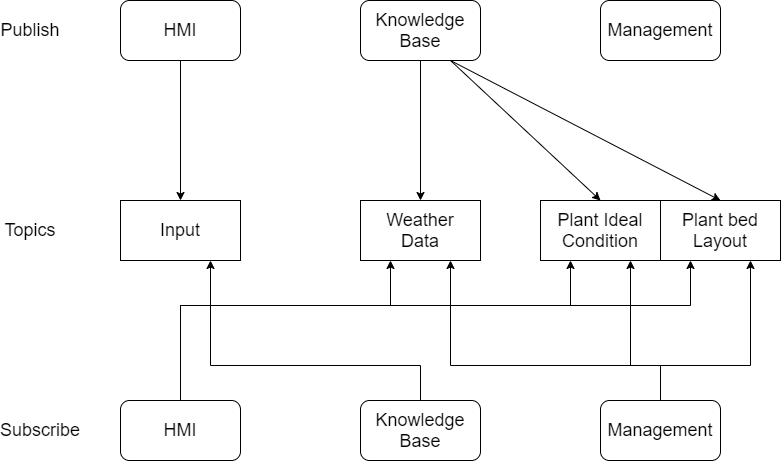

The diagram above was exported from draw.io. Its source (the exported page's mxGraphModel, read from the mxfile embedded in the PNG):
<mxGraphModel dx="1038" dy="641" grid="1" gridSize="10" guides="1" tooltips="1" connect="1" arrows="1" fold="1" page="1" pageScale="1" pageWidth="827" pageHeight="1169" math="0" shadow="0">
  <root>
    <mxCell id="0" />
    <mxCell id="1" parent="0" />
    <mxCell id="y0upBVi9wNOXnh8yvxzQ-2" value="&lt;font style=&quot;font-size: 18px&quot;&gt;Publish&lt;/font&gt;" style="text;html=1;strokeColor=none;fillColor=none;align=center;verticalAlign=middle;whiteSpace=wrap;rounded=0;" parent="1" vertex="1">
      <mxGeometry x="40" y="80" width="60" height="30" as="geometry" />
    </mxCell>
    <mxCell id="y0upBVi9wNOXnh8yvxzQ-4" value="Topics" style="text;html=1;strokeColor=none;fillColor=none;align=center;verticalAlign=middle;whiteSpace=wrap;rounded=0;fontSize=18;" parent="1" vertex="1">
      <mxGeometry x="40" y="280" width="60" height="30" as="geometry" />
    </mxCell>
    <mxCell id="y0upBVi9wNOXnh8yvxzQ-5" value="Subscribe" style="text;html=1;strokeColor=none;fillColor=none;align=center;verticalAlign=middle;whiteSpace=wrap;rounded=0;fontSize=18;" parent="1" vertex="1">
      <mxGeometry x="50" y="480" width="60" height="30" as="geometry" />
    </mxCell>
    <mxCell id="y0upBVi9wNOXnh8yvxzQ-6" value="HMI" style="rounded=1;whiteSpace=wrap;html=1;fontSize=18;" parent="1" vertex="1">
      <mxGeometry x="160" y="65" width="120" height="60" as="geometry" />
    </mxCell>
    <mxCell id="y0upBVi9wNOXnh8yvxzQ-36" style="edgeStyle=orthogonalEdgeStyle;rounded=0;orthogonalLoop=1;jettySize=auto;html=1;exitX=0.25;exitY=0;exitDx=0;exitDy=0;entryX=0.75;entryY=1;entryDx=0;entryDy=0;fontSize=18;" parent="1" source="y0upBVi9wNOXnh8yvxzQ-7" target="y0upBVi9wNOXnh8yvxzQ-12" edge="1">
      <mxGeometry relative="1" as="geometry">
        <Array as="points">
          <mxPoint x="460" y="465" />
          <mxPoint x="460" y="430" />
          <mxPoint x="250" y="430" />
        </Array>
      </mxGeometry>
    </mxCell>
    <mxCell id="y0upBVi9wNOXnh8yvxzQ-7" value="Knowledge&lt;br&gt;Base" style="rounded=1;whiteSpace=wrap;html=1;fontSize=18;" parent="1" vertex="1">
      <mxGeometry x="400" y="465" width="120" height="60" as="geometry" />
    </mxCell>
    <mxCell id="y0upBVi9wNOXnh8yvxzQ-8" value="Management" style="rounded=1;whiteSpace=wrap;html=1;fontSize=18;" parent="1" vertex="1">
      <mxGeometry x="640" y="65" width="120" height="60" as="geometry" />
    </mxCell>
    <mxCell id="y0upBVi9wNOXnh8yvxzQ-37" style="edgeStyle=orthogonalEdgeStyle;rounded=0;orthogonalLoop=1;jettySize=auto;html=1;exitX=0.25;exitY=0;exitDx=0;exitDy=0;entryX=0.25;entryY=1;entryDx=0;entryDy=0;fontSize=18;" parent="1" source="y0upBVi9wNOXnh8yvxzQ-9" target="y0upBVi9wNOXnh8yvxzQ-13" edge="1">
      <mxGeometry relative="1" as="geometry">
        <Array as="points">
          <mxPoint x="220" y="465" />
          <mxPoint x="220" y="370" />
          <mxPoint x="430" y="370" />
        </Array>
      </mxGeometry>
    </mxCell>
    <mxCell id="y0upBVi9wNOXnh8yvxzQ-38" style="edgeStyle=orthogonalEdgeStyle;rounded=0;orthogonalLoop=1;jettySize=auto;html=1;exitX=0.5;exitY=0;exitDx=0;exitDy=0;entryX=0.25;entryY=1;entryDx=0;entryDy=0;fontSize=18;" parent="1" source="y0upBVi9wNOXnh8yvxzQ-9" target="y0upBVi9wNOXnh8yvxzQ-14" edge="1">
      <mxGeometry relative="1" as="geometry">
        <Array as="points">
          <mxPoint x="220" y="370" />
          <mxPoint x="610" y="370" />
        </Array>
      </mxGeometry>
    </mxCell>
    <mxCell id="y0upBVi9wNOXnh8yvxzQ-40" style="edgeStyle=orthogonalEdgeStyle;rounded=0;orthogonalLoop=1;jettySize=auto;html=1;exitX=0.75;exitY=0;exitDx=0;exitDy=0;entryX=0.25;entryY=1;entryDx=0;entryDy=0;fontSize=18;" parent="1" source="y0upBVi9wNOXnh8yvxzQ-9" target="y0upBVi9wNOXnh8yvxzQ-15" edge="1">
      <mxGeometry relative="1" as="geometry">
        <Array as="points">
          <mxPoint x="220" y="465" />
          <mxPoint x="220" y="370" />
          <mxPoint x="730" y="370" />
        </Array>
      </mxGeometry>
    </mxCell>
    <mxCell id="y0upBVi9wNOXnh8yvxzQ-9" value="HMI" style="rounded=1;whiteSpace=wrap;html=1;fontSize=18;" parent="1" vertex="1">
      <mxGeometry x="160" y="465" width="120" height="60" as="geometry" />
    </mxCell>
    <mxCell id="y0upBVi9wNOXnh8yvxzQ-10" value="Knowledge&lt;br&gt;Base" style="rounded=1;whiteSpace=wrap;html=1;fontSize=18;" parent="1" vertex="1">
      <mxGeometry x="400" y="65" width="120" height="60" as="geometry" />
    </mxCell>
    <mxCell id="y0upBVi9wNOXnh8yvxzQ-33" style="edgeStyle=orthogonalEdgeStyle;rounded=0;orthogonalLoop=1;jettySize=auto;html=1;exitX=0.75;exitY=0;exitDx=0;exitDy=0;entryX=0.75;entryY=1;entryDx=0;entryDy=0;fontSize=18;" parent="1" source="y0upBVi9wNOXnh8yvxzQ-11" target="y0upBVi9wNOXnh8yvxzQ-15" edge="1">
      <mxGeometry relative="1" as="geometry">
        <Array as="points">
          <mxPoint x="700" y="465" />
          <mxPoint x="700" y="430" />
          <mxPoint x="790" y="430" />
        </Array>
      </mxGeometry>
    </mxCell>
    <mxCell id="y0upBVi9wNOXnh8yvxzQ-34" style="edgeStyle=orthogonalEdgeStyle;rounded=0;orthogonalLoop=1;jettySize=auto;html=1;exitX=0.5;exitY=0;exitDx=0;exitDy=0;entryX=0.75;entryY=1;entryDx=0;entryDy=0;fontSize=18;" parent="1" source="y0upBVi9wNOXnh8yvxzQ-11" target="y0upBVi9wNOXnh8yvxzQ-14" edge="1">
      <mxGeometry relative="1" as="geometry">
        <Array as="points">
          <mxPoint x="700" y="430" />
          <mxPoint x="670" y="430" />
        </Array>
      </mxGeometry>
    </mxCell>
    <mxCell id="y0upBVi9wNOXnh8yvxzQ-35" style="edgeStyle=orthogonalEdgeStyle;rounded=0;orthogonalLoop=1;jettySize=auto;html=1;exitX=0.25;exitY=0;exitDx=0;exitDy=0;entryX=0.75;entryY=1;entryDx=0;entryDy=0;fontSize=18;" parent="1" source="y0upBVi9wNOXnh8yvxzQ-11" target="y0upBVi9wNOXnh8yvxzQ-13" edge="1">
      <mxGeometry relative="1" as="geometry">
        <Array as="points">
          <mxPoint x="700" y="465" />
          <mxPoint x="700" y="430" />
          <mxPoint x="490" y="430" />
        </Array>
      </mxGeometry>
    </mxCell>
    <mxCell id="y0upBVi9wNOXnh8yvxzQ-11" value="Management" style="rounded=1;whiteSpace=wrap;html=1;fontSize=18;" parent="1" vertex="1">
      <mxGeometry x="640" y="465" width="120" height="60" as="geometry" />
    </mxCell>
    <mxCell id="y0upBVi9wNOXnh8yvxzQ-12" value="Input" style="rounded=0;whiteSpace=wrap;html=1;fontSize=18;" parent="1" vertex="1">
      <mxGeometry x="160" y="265" width="120" height="60" as="geometry" />
    </mxCell>
    <mxCell id="y0upBVi9wNOXnh8yvxzQ-13" value="Weather&lt;br&gt;Data" style="rounded=0;whiteSpace=wrap;html=1;fontSize=18;" parent="1" vertex="1">
      <mxGeometry x="400" y="265" width="120" height="60" as="geometry" />
    </mxCell>
    <mxCell id="y0upBVi9wNOXnh8yvxzQ-14" value="Plant Ideal&lt;br&gt;Condition" style="rounded=0;whiteSpace=wrap;html=1;fontSize=18;" parent="1" vertex="1">
      <mxGeometry x="580" y="265" width="120" height="60" as="geometry" />
    </mxCell>
    <mxCell id="y0upBVi9wNOXnh8yvxzQ-15" value="Plant bed&lt;br&gt;Layout" style="rounded=0;whiteSpace=wrap;html=1;fontSize=18;" parent="1" vertex="1">
      <mxGeometry x="700" y="265" width="120" height="60" as="geometry" />
    </mxCell>
    <mxCell id="y0upBVi9wNOXnh8yvxzQ-16" value="" style="curved=1;endArrow=classic;html=1;rounded=0;fontSize=18;exitX=0.5;exitY=1;exitDx=0;exitDy=0;entryX=0.5;entryY=0;entryDx=0;entryDy=0;" parent="1" source="y0upBVi9wNOXnh8yvxzQ-10" target="y0upBVi9wNOXnh8yvxzQ-13" edge="1">
      <mxGeometry width="50" height="50" relative="1" as="geometry">
        <mxPoint x="390" y="270" as="sourcePoint" />
        <mxPoint x="440" y="220" as="targetPoint" />
        <Array as="points" />
      </mxGeometry>
    </mxCell>
    <mxCell id="y0upBVi9wNOXnh8yvxzQ-20" value="" style="curved=1;endArrow=classic;html=1;rounded=0;fontSize=18;exitX=0.5;exitY=1;exitDx=0;exitDy=0;entryX=0.5;entryY=0;entryDx=0;entryDy=0;" parent="1" source="y0upBVi9wNOXnh8yvxzQ-6" target="y0upBVi9wNOXnh8yvxzQ-12" edge="1">
      <mxGeometry width="50" height="50" relative="1" as="geometry">
        <mxPoint x="110" y="420" as="sourcePoint" />
        <mxPoint x="160" y="370" as="targetPoint" />
        <Array as="points">
          <mxPoint x="220" y="190" />
          <mxPoint x="220" y="150" />
        </Array>
      </mxGeometry>
    </mxCell>
    <mxCell id="y0upBVi9wNOXnh8yvxzQ-21" value="" style="endArrow=classic;html=1;rounded=0;fontSize=18;exitX=0.75;exitY=1;exitDx=0;exitDy=0;entryX=0.5;entryY=0;entryDx=0;entryDy=0;" parent="1" source="y0upBVi9wNOXnh8yvxzQ-10" target="y0upBVi9wNOXnh8yvxzQ-15" edge="1">
      <mxGeometry width="50" height="50" relative="1" as="geometry">
        <mxPoint x="390" y="270" as="sourcePoint" />
        <mxPoint x="760" y="260" as="targetPoint" />
      </mxGeometry>
    </mxCell>
    <mxCell id="y0upBVi9wNOXnh8yvxzQ-22" value="" style="endArrow=classic;html=1;rounded=0;fontSize=18;exitX=0.75;exitY=1;exitDx=0;exitDy=0;entryX=0.5;entryY=0;entryDx=0;entryDy=0;" parent="1" source="y0upBVi9wNOXnh8yvxzQ-10" target="y0upBVi9wNOXnh8yvxzQ-14" edge="1">
      <mxGeometry width="50" height="50" relative="1" as="geometry">
        <mxPoint x="550" y="240" as="sourcePoint" />
        <mxPoint x="600" y="190" as="targetPoint" />
      </mxGeometry>
    </mxCell>
  </root>
</mxGraphModel>